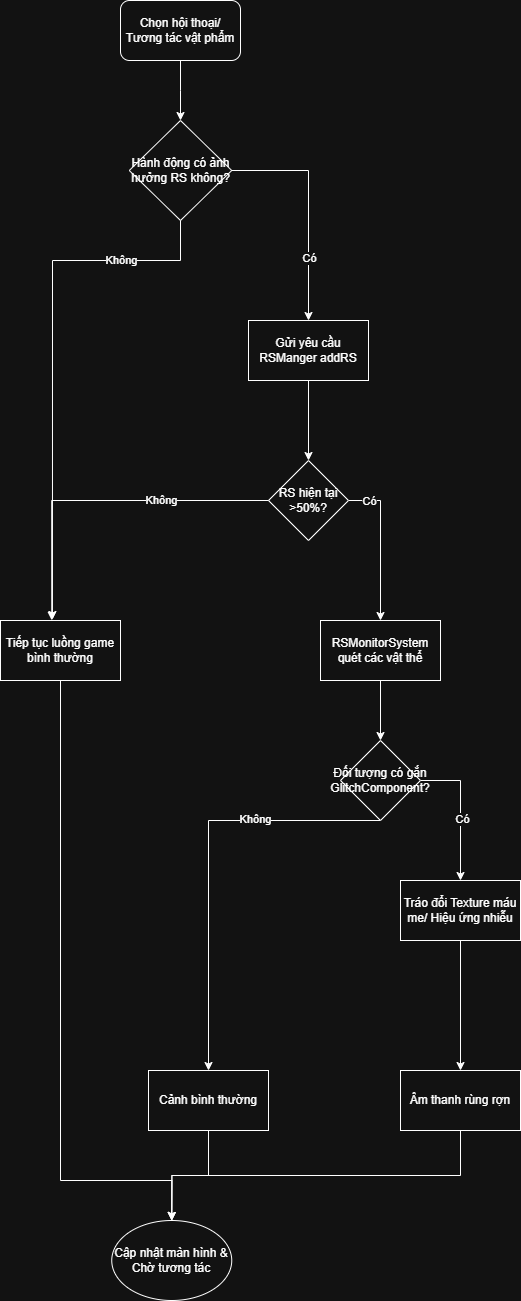

The diagram above was exported from draw.io. Its source (the exported page's mxGraphModel, read from the mxfile embedded in the PNG):
<mxGraphModel dx="1992" dy="1302" grid="1" gridSize="10" guides="1" tooltips="1" connect="1" arrows="1" fold="1" page="1" pageScale="1" pageWidth="850" pageHeight="1100" math="0" shadow="0">
  <root>
    <mxCell id="0" />
    <mxCell id="1" parent="0" />
    <mxCell id="LFOZFVvwBx_XexS6P6CV-12" edge="1" parent="1" source="zRDI2aAkM6knhtiwjY00-1" style="edgeStyle=orthogonalEdgeStyle;rounded=0;orthogonalLoop=1;jettySize=auto;html=1;exitX=0.5;exitY=1;exitDx=0;exitDy=0;" target="zRDI2aAkM6knhtiwjY00-2">
      <mxGeometry relative="1" as="geometry" />
    </mxCell>
    <mxCell id="zRDI2aAkM6knhtiwjY00-1" parent="1" style="rounded=1;whiteSpace=wrap;html=1;" value="Chọn hội thoại/ Tương tác vật phẩm" vertex="1">
      <mxGeometry height="60" width="120" x="310" y="60" as="geometry" />
    </mxCell>
    <mxCell id="LFOZFVvwBx_XexS6P6CV-16" edge="1" parent="1" source="zRDI2aAkM6knhtiwjY00-2" style="edgeStyle=orthogonalEdgeStyle;rounded=0;orthogonalLoop=1;jettySize=auto;html=1;exitX=1;exitY=0.5;exitDx=0;exitDy=0;entryX=0.5;entryY=0;entryDx=0;entryDy=0;" target="LFOZFVvwBx_XexS6P6CV-3">
      <mxGeometry relative="1" as="geometry" />
    </mxCell>
    <mxCell id="LFOZFVvwBx_XexS6P6CV-18" connectable="0" parent="LFOZFVvwBx_XexS6P6CV-16" style="edgeLabel;html=1;align=center;verticalAlign=middle;resizable=0;points=[];" value="Có" vertex="1">
      <mxGeometry relative="1" x="0.4479" as="geometry">
        <mxPoint as="offset" />
      </mxGeometry>
    </mxCell>
    <mxCell id="zRDI2aAkM6knhtiwjY00-2" parent="1" style="rhombus;whiteSpace=wrap;html=1;" value="Hành động có ảnh hưởng RS không?" vertex="1">
      <mxGeometry height="100" width="102.5" x="318.75" y="180" as="geometry" />
    </mxCell>
    <mxCell id="LFOZFVvwBx_XexS6P6CV-27" edge="1" parent="1" source="LFOZFVvwBx_XexS6P6CV-2" style="edgeStyle=orthogonalEdgeStyle;rounded=0;orthogonalLoop=1;jettySize=auto;html=1;exitX=1;exitY=0.5;exitDx=0;exitDy=0;entryX=0.5;entryY=0;entryDx=0;entryDy=0;" target="LFOZFVvwBx_XexS6P6CV-5">
      <mxGeometry relative="1" as="geometry" />
    </mxCell>
    <mxCell id="LFOZFVvwBx_XexS6P6CV-28" connectable="0" parent="LFOZFVvwBx_XexS6P6CV-27" style="edgeLabel;html=1;align=center;verticalAlign=middle;resizable=0;points=[];" value="Có" vertex="1">
      <mxGeometry relative="1" x="-0.7263" as="geometry">
        <mxPoint as="offset" />
      </mxGeometry>
    </mxCell>
    <mxCell id="LFOZFVvwBx_XexS6P6CV-2" parent="1" style="rhombus;whiteSpace=wrap;html=1;" value="RS hiện tại &amp;gt;50%?" vertex="1">
      <mxGeometry height="80" width="80" x="458" y="520" as="geometry" />
    </mxCell>
    <mxCell id="LFOZFVvwBx_XexS6P6CV-19" edge="1" parent="1" source="LFOZFVvwBx_XexS6P6CV-3" style="edgeStyle=orthogonalEdgeStyle;rounded=0;orthogonalLoop=1;jettySize=auto;html=1;exitX=0.5;exitY=1;exitDx=0;exitDy=0;entryX=0.5;entryY=0;entryDx=0;entryDy=0;" target="LFOZFVvwBx_XexS6P6CV-2">
      <mxGeometry relative="1" as="geometry" />
    </mxCell>
    <mxCell id="LFOZFVvwBx_XexS6P6CV-3" parent="1" style="rounded=0;whiteSpace=wrap;html=1;" value="Gửi yêu cầu RSManger addRS" vertex="1">
      <mxGeometry height="60" width="120" x="438" y="380" as="geometry" />
    </mxCell>
    <mxCell id="LFOZFVvwBx_XexS6P6CV-38" edge="1" parent="1" source="LFOZFVvwBx_XexS6P6CV-4" style="edgeStyle=orthogonalEdgeStyle;rounded=0;orthogonalLoop=1;jettySize=auto;html=1;exitX=0.5;exitY=1;exitDx=0;exitDy=0;entryX=0.5;entryY=0;entryDx=0;entryDy=0;" target="LFOZFVvwBx_XexS6P6CV-11">
      <mxGeometry relative="1" as="geometry">
        <Array as="points">
          <mxPoint x="250" y="1240" />
          <mxPoint x="361" y="1240" />
        </Array>
      </mxGeometry>
    </mxCell>
    <mxCell id="LFOZFVvwBx_XexS6P6CV-4" parent="1" style="rounded=0;whiteSpace=wrap;html=1;" value="Tiếp tục luồng game bình thường" vertex="1">
      <mxGeometry height="60" width="120" x="190" y="680" as="geometry" />
    </mxCell>
    <mxCell id="LFOZFVvwBx_XexS6P6CV-29" edge="1" parent="1" source="LFOZFVvwBx_XexS6P6CV-5" style="edgeStyle=orthogonalEdgeStyle;rounded=0;orthogonalLoop=1;jettySize=auto;html=1;exitX=0.5;exitY=1;exitDx=0;exitDy=0;entryX=0.5;entryY=0;entryDx=0;entryDy=0;" target="LFOZFVvwBx_XexS6P6CV-6">
      <mxGeometry relative="1" as="geometry" />
    </mxCell>
    <mxCell id="LFOZFVvwBx_XexS6P6CV-5" parent="1" style="rounded=0;whiteSpace=wrap;html=1;" value="RSMonitorSystem quét các vật thể" vertex="1">
      <mxGeometry height="60" width="120" x="510" y="680" as="geometry" />
    </mxCell>
    <mxCell id="LFOZFVvwBx_XexS6P6CV-31" edge="1" parent="1" source="LFOZFVvwBx_XexS6P6CV-6" style="edgeStyle=orthogonalEdgeStyle;rounded=0;orthogonalLoop=1;jettySize=auto;html=1;exitX=0.5;exitY=1;exitDx=0;exitDy=0;entryX=0.5;entryY=0;entryDx=0;entryDy=0;" target="LFOZFVvwBx_XexS6P6CV-10">
      <mxGeometry relative="1" as="geometry">
        <Array as="points">
          <mxPoint x="398" y="880" />
        </Array>
      </mxGeometry>
    </mxCell>
    <mxCell id="LFOZFVvwBx_XexS6P6CV-34" connectable="0" parent="LFOZFVvwBx_XexS6P6CV-31" style="edgeLabel;html=1;align=center;verticalAlign=middle;resizable=0;points=[];" value="Không" vertex="1">
      <mxGeometry relative="1" x="-0.4019" y="-2" as="geometry">
        <mxPoint as="offset" />
      </mxGeometry>
    </mxCell>
    <mxCell id="LFOZFVvwBx_XexS6P6CV-32" edge="1" parent="1" source="LFOZFVvwBx_XexS6P6CV-6" style="edgeStyle=orthogonalEdgeStyle;rounded=0;orthogonalLoop=1;jettySize=auto;html=1;exitX=1;exitY=0.5;exitDx=0;exitDy=0;entryX=0.5;entryY=0;entryDx=0;entryDy=0;" target="LFOZFVvwBx_XexS6P6CV-7">
      <mxGeometry relative="1" as="geometry" />
    </mxCell>
    <mxCell id="LFOZFVvwBx_XexS6P6CV-33" connectable="0" parent="LFOZFVvwBx_XexS6P6CV-32" style="edgeLabel;html=1;align=center;verticalAlign=middle;resizable=0;points=[];" value="Có" vertex="1">
      <mxGeometry relative="1" x="0.1057" y="1" as="geometry">
        <mxPoint as="offset" />
      </mxGeometry>
    </mxCell>
    <mxCell id="LFOZFVvwBx_XexS6P6CV-6" parent="1" style="rhombus;whiteSpace=wrap;html=1;" value="Đối tượng có gắn GlitchComponent?" vertex="1">
      <mxGeometry height="80" width="80" x="530" y="800" as="geometry" />
    </mxCell>
    <mxCell id="LFOZFVvwBx_XexS6P6CV-35" edge="1" parent="1" source="LFOZFVvwBx_XexS6P6CV-7" style="edgeStyle=orthogonalEdgeStyle;rounded=0;orthogonalLoop=1;jettySize=auto;html=1;exitX=0.5;exitY=1;exitDx=0;exitDy=0;entryX=0.5;entryY=0;entryDx=0;entryDy=0;" target="LFOZFVvwBx_XexS6P6CV-9">
      <mxGeometry relative="1" as="geometry" />
    </mxCell>
    <mxCell id="LFOZFVvwBx_XexS6P6CV-7" parent="1" style="rounded=0;whiteSpace=wrap;html=1;" value="Tráo đổi Texture máu me/ Hiệu ứng nhiễu" vertex="1">
      <mxGeometry height="60" width="120" x="590" y="940" as="geometry" />
    </mxCell>
    <mxCell id="LFOZFVvwBx_XexS6P6CV-36" edge="1" parent="1" source="LFOZFVvwBx_XexS6P6CV-9" style="edgeStyle=orthogonalEdgeStyle;rounded=0;orthogonalLoop=1;jettySize=auto;html=1;exitX=0.5;exitY=1;exitDx=0;exitDy=0;" target="LFOZFVvwBx_XexS6P6CV-11">
      <mxGeometry relative="1" as="geometry" />
    </mxCell>
    <mxCell id="LFOZFVvwBx_XexS6P6CV-9" parent="1" style="rounded=0;whiteSpace=wrap;html=1;" value="Âm thanh rùng rợn" vertex="1">
      <mxGeometry height="60" width="120" x="590" y="1130" as="geometry" />
    </mxCell>
    <mxCell id="LFOZFVvwBx_XexS6P6CV-37" edge="1" parent="1" source="LFOZFVvwBx_XexS6P6CV-10" style="edgeStyle=orthogonalEdgeStyle;rounded=0;orthogonalLoop=1;jettySize=auto;html=1;exitX=0.5;exitY=1;exitDx=0;exitDy=0;entryX=0.5;entryY=0;entryDx=0;entryDy=0;" target="LFOZFVvwBx_XexS6P6CV-11">
      <mxGeometry relative="1" as="geometry" />
    </mxCell>
    <mxCell id="LFOZFVvwBx_XexS6P6CV-10" parent="1" style="rounded=0;whiteSpace=wrap;html=1;" value="Cảnh bình thường" vertex="1">
      <mxGeometry height="60" width="120" x="338" y="1130" as="geometry" />
    </mxCell>
    <mxCell id="LFOZFVvwBx_XexS6P6CV-11" parent="1" style="ellipse;whiteSpace=wrap;html=1;" value="Cập nhật màn hình &amp;amp; Chờ tương tác" vertex="1">
      <mxGeometry height="80" width="120" x="301.25" y="1280" as="geometry" />
    </mxCell>
    <mxCell id="LFOZFVvwBx_XexS6P6CV-14" edge="1" parent="1" source="zRDI2aAkM6knhtiwjY00-2" style="edgeStyle=orthogonalEdgeStyle;rounded=0;orthogonalLoop=1;jettySize=auto;html=1;exitX=0.5;exitY=1;exitDx=0;exitDy=0;entryX=0.433;entryY=-0.017;entryDx=0;entryDy=0;entryPerimeter=0;" target="LFOZFVvwBx_XexS6P6CV-4">
      <mxGeometry relative="1" as="geometry">
        <Array as="points">
          <mxPoint x="370" y="320" />
          <mxPoint x="242" y="320" />
        </Array>
      </mxGeometry>
    </mxCell>
    <mxCell id="LFOZFVvwBx_XexS6P6CV-15" connectable="0" parent="LFOZFVvwBx_XexS6P6CV-14" style="edgeLabel;html=1;align=center;verticalAlign=middle;resizable=0;points=[];" value="Không" vertex="1">
      <mxGeometry relative="1" x="-0.6235" y="-1" as="geometry">
        <mxPoint as="offset" />
      </mxGeometry>
    </mxCell>
    <mxCell id="LFOZFVvwBx_XexS6P6CV-20" edge="1" parent="1" source="LFOZFVvwBx_XexS6P6CV-2" style="edgeStyle=orthogonalEdgeStyle;rounded=0;orthogonalLoop=1;jettySize=auto;html=1;exitX=0;exitY=0.5;exitDx=0;exitDy=0;entryX=0.427;entryY=-0.003;entryDx=0;entryDy=0;entryPerimeter=0;" target="LFOZFVvwBx_XexS6P6CV-4">
      <mxGeometry relative="1" as="geometry" />
    </mxCell>
    <mxCell id="LFOZFVvwBx_XexS6P6CV-21" connectable="0" parent="LFOZFVvwBx_XexS6P6CV-20" style="edgeLabel;html=1;align=center;verticalAlign=middle;resizable=0;points=[];" value="Không" vertex="1">
      <mxGeometry relative="1" x="-0.3631" y="-1" as="geometry">
        <mxPoint as="offset" />
      </mxGeometry>
    </mxCell>
  </root>
</mxGraphModel>